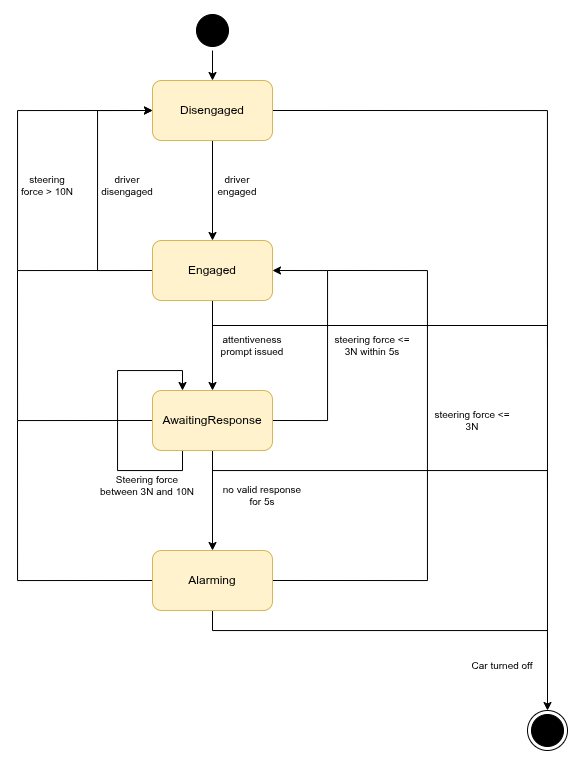

The diagram above was exported from draw.io. Its source (the exported page's mxGraphModel, read from the mxfile embedded in the PNG):
<mxGraphModel dx="1441" dy="875" grid="1" gridSize="10" guides="1" tooltips="1" connect="1" arrows="1" fold="1" page="1" pageScale="1" pageWidth="850" pageHeight="1100" math="0" shadow="0">
  <root>
    <mxCell id="0" />
    <mxCell id="1" parent="0" />
    <mxCell id="6mFs-CAJr1e6W0ooJE9Z-1" edge="1" parent="1" source="LbHwSpk4xEnsmwUvI4IA-1" style="edgeStyle=orthogonalEdgeStyle;rounded=0;orthogonalLoop=1;jettySize=auto;html=1;exitX=1;exitY=0.5;exitDx=0;exitDy=0;entryX=0.5;entryY=0;entryDx=0;entryDy=0;" target="ilXJsMAIKBX2uQbg5hy--6">
      <mxGeometry relative="1" as="geometry" />
    </mxCell>
    <mxCell id="LbHwSpk4xEnsmwUvI4IA-1" parent="1" style="ellipse;html=1;shape=startState;fillColor=#000000;strokeColor=light-dark(#000000,#000000);rounded=1;shadow=0;comic=0;labelBackgroundColor=none;fontFamily=Verdana;fontSize=12;fontColor=#000000;align=center;direction=south;" value="" vertex="1">
      <mxGeometry height="40" width="40" x="-125" y="170" as="geometry" />
    </mxCell>
    <mxCell id="6mFs-CAJr1e6W0ooJE9Z-9" edge="1" parent="1" source="ilXJsMAIKBX2uQbg5hy--6" style="edgeStyle=orthogonalEdgeStyle;rounded=0;orthogonalLoop=1;jettySize=auto;html=1;exitX=0.5;exitY=1;exitDx=0;exitDy=0;entryX=0.5;entryY=0;entryDx=0;entryDy=0;" target="VnL78ss_FQUGjnH-xX2P-2">
      <mxGeometry relative="1" as="geometry" />
    </mxCell>
    <mxCell id="rkCGD06qsXVF4dQSUIw3-22" edge="1" parent="1" source="ilXJsMAIKBX2uQbg5hy--6" style="edgeStyle=orthogonalEdgeStyle;rounded=0;orthogonalLoop=1;jettySize=auto;html=1;exitX=1;exitY=0.5;exitDx=0;exitDy=0;">
      <mxGeometry relative="1" as="geometry">
        <mxPoint x="230" y="870" as="targetPoint" />
      </mxGeometry>
    </mxCell>
    <mxCell id="ilXJsMAIKBX2uQbg5hy--6" parent="1" style="rounded=1;whiteSpace=wrap;html=1;fillColor=#fff2cc;strokeColor=#d6b656;" value="Disengaged" vertex="1">
      <mxGeometry height="60" width="120" x="-165" y="240" as="geometry" />
    </mxCell>
    <mxCell id="rkCGD06qsXVF4dQSUIw3-3" edge="1" parent="1" source="VnL78ss_FQUGjnH-xX2P-2" style="edgeStyle=orthogonalEdgeStyle;rounded=0;orthogonalLoop=1;jettySize=auto;html=1;exitX=0;exitY=0.5;exitDx=0;exitDy=0;entryX=0;entryY=0.5;entryDx=0;entryDy=0;" target="ilXJsMAIKBX2uQbg5hy--6">
      <mxGeometry relative="1" as="geometry">
        <Array as="points">
          <mxPoint x="-220" y="430" />
          <mxPoint x="-220" y="270" />
        </Array>
      </mxGeometry>
    </mxCell>
    <mxCell id="rkCGD06qsXVF4dQSUIw3-6" edge="1" parent="1" style="edgeStyle=orthogonalEdgeStyle;rounded=0;orthogonalLoop=1;jettySize=auto;html=1;exitX=0;exitY=0.5;exitDx=0;exitDy=0;entryX=0;entryY=0.5;entryDx=0;entryDy=0;" target="ilXJsMAIKBX2uQbg5hy--6">
      <mxGeometry relative="1" as="geometry">
        <Array as="points">
          <mxPoint x="-300" y="430" />
          <mxPoint x="-300" y="270" />
        </Array>
        <mxPoint x="-185" y="430" as="sourcePoint" />
        <mxPoint x="-185" y="270" as="targetPoint" />
      </mxGeometry>
    </mxCell>
    <mxCell id="rkCGD06qsXVF4dQSUIw3-8" edge="1" parent="1" source="VnL78ss_FQUGjnH-xX2P-2" style="edgeStyle=orthogonalEdgeStyle;rounded=0;orthogonalLoop=1;jettySize=auto;html=1;exitX=0.5;exitY=1;exitDx=0;exitDy=0;entryX=0.5;entryY=0;entryDx=0;entryDy=0;" target="rkCGD06qsXVF4dQSUIw3-1">
      <mxGeometry relative="1" as="geometry" />
    </mxCell>
    <mxCell id="rkCGD06qsXVF4dQSUIw3-25" edge="1" parent="1" source="VnL78ss_FQUGjnH-xX2P-2" style="edgeStyle=orthogonalEdgeStyle;rounded=0;orthogonalLoop=1;jettySize=auto;html=1;exitX=0.5;exitY=1;exitDx=0;exitDy=0;endArrow=none;endFill=0;">
      <mxGeometry relative="1" as="geometry">
        <mxPoint x="230" y="510" as="targetPoint" />
      </mxGeometry>
    </mxCell>
    <mxCell id="VnL78ss_FQUGjnH-xX2P-2" parent="1" style="rounded=1;whiteSpace=wrap;html=1;fillColor=#fff2cc;strokeColor=#d6b656;" value="Engaged" vertex="1">
      <mxGeometry height="60" width="120" x="-165" y="400" as="geometry" />
    </mxCell>
    <mxCell id="ccqkc7f-uP9lkfN9kogQ-16" parent="1" style="text;html=1;whiteSpace=wrap;strokeColor=none;fillColor=none;align=center;verticalAlign=middle;rounded=0;fontSize=10;" value="driver engaged" vertex="1">
      <mxGeometry height="30" width="60" x="-110" y="330" as="geometry" />
    </mxCell>
    <mxCell id="ccqkc7f-uP9lkfN9kogQ-24" parent="1" style="ellipse;html=1;shape=endState;fillColor=#000000;strokeColor=light-dark(#000000,#000000);rounded=1;shadow=0;comic=0;labelBackgroundColor=none;fontFamily=Verdana;fontSize=12;fontColor=#000000;align=center;" value="" vertex="1">
      <mxGeometry height="40" width="40" x="210" y="870" as="geometry" />
    </mxCell>
    <mxCell id="rkCGD06qsXVF4dQSUIw3-10" edge="1" parent="1" source="rkCGD06qsXVF4dQSUIw3-1" style="edgeStyle=orthogonalEdgeStyle;rounded=0;orthogonalLoop=1;jettySize=auto;html=1;exitX=0.5;exitY=1;exitDx=0;exitDy=0;" target="rkCGD06qsXVF4dQSUIw3-2">
      <mxGeometry relative="1" as="geometry" />
    </mxCell>
    <mxCell id="rkCGD06qsXVF4dQSUIw3-12" edge="1" parent="1" source="rkCGD06qsXVF4dQSUIw3-1" style="edgeStyle=orthogonalEdgeStyle;rounded=0;orthogonalLoop=1;jettySize=auto;html=1;exitX=0;exitY=0.5;exitDx=0;exitDy=0;endArrow=none;endFill=0;">
      <mxGeometry relative="1" as="geometry">
        <mxPoint x="-299.9999999999999" y="430" as="targetPoint" />
      </mxGeometry>
    </mxCell>
    <mxCell id="rkCGD06qsXVF4dQSUIw3-14" edge="1" parent="1" source="rkCGD06qsXVF4dQSUIw3-1" style="edgeStyle=orthogonalEdgeStyle;rounded=0;orthogonalLoop=1;jettySize=auto;html=1;exitX=1;exitY=0.5;exitDx=0;exitDy=0;entryX=1;entryY=0.5;entryDx=0;entryDy=0;" target="VnL78ss_FQUGjnH-xX2P-2">
      <mxGeometry relative="1" as="geometry">
        <Array as="points">
          <mxPoint x="10" y="580" />
          <mxPoint x="10" y="430" />
        </Array>
      </mxGeometry>
    </mxCell>
    <mxCell id="rkCGD06qsXVF4dQSUIw3-18" edge="1" parent="1" source="rkCGD06qsXVF4dQSUIw3-1" style="edgeStyle=orthogonalEdgeStyle;rounded=0;orthogonalLoop=1;jettySize=auto;html=1;exitX=0.25;exitY=1;exitDx=0;exitDy=0;entryX=0.25;entryY=0;entryDx=0;entryDy=0;" target="rkCGD06qsXVF4dQSUIw3-1">
      <mxGeometry relative="1" as="geometry">
        <Array as="points">
          <mxPoint x="-135" y="630" />
          <mxPoint x="-200" y="630" />
          <mxPoint x="-200" y="530" />
          <mxPoint x="-135" y="530" />
        </Array>
        <mxPoint x="-140" y="540" as="targetPoint" />
      </mxGeometry>
    </mxCell>
    <mxCell id="rkCGD06qsXVF4dQSUIw3-24" edge="1" parent="1" source="rkCGD06qsXVF4dQSUIw3-1" style="edgeStyle=orthogonalEdgeStyle;rounded=0;orthogonalLoop=1;jettySize=auto;html=1;exitX=0.5;exitY=1;exitDx=0;exitDy=0;endArrow=none;endFill=0;">
      <mxGeometry relative="1" as="geometry">
        <mxPoint x="230" y="650" as="targetPoint" />
      </mxGeometry>
    </mxCell>
    <mxCell id="rkCGD06qsXVF4dQSUIw3-1" parent="1" style="rounded=1;whiteSpace=wrap;html=1;fillColor=#fff2cc;strokeColor=#d6b656;" value="AwaitingResponse" vertex="1">
      <mxGeometry height="60" width="120" x="-165" y="550" as="geometry" />
    </mxCell>
    <mxCell id="rkCGD06qsXVF4dQSUIw3-13" edge="1" parent="1" source="rkCGD06qsXVF4dQSUIw3-2" style="edgeStyle=orthogonalEdgeStyle;rounded=0;orthogonalLoop=1;jettySize=auto;html=1;exitX=0;exitY=0.5;exitDx=0;exitDy=0;endArrow=none;endFill=0;">
      <mxGeometry relative="1" as="geometry">
        <mxPoint x="-299.9999999999999" y="580" as="targetPoint" />
      </mxGeometry>
    </mxCell>
    <mxCell id="rkCGD06qsXVF4dQSUIw3-15" edge="1" parent="1" source="rkCGD06qsXVF4dQSUIw3-2" style="edgeStyle=orthogonalEdgeStyle;rounded=0;orthogonalLoop=1;jettySize=auto;html=1;exitX=1;exitY=0.5;exitDx=0;exitDy=0;endArrow=none;endFill=0;">
      <mxGeometry relative="1" as="geometry">
        <Array as="points">
          <mxPoint x="110" y="740" />
          <mxPoint x="110" y="430" />
        </Array>
        <mxPoint x="10" y="430" as="targetPoint" />
      </mxGeometry>
    </mxCell>
    <mxCell id="rkCGD06qsXVF4dQSUIw3-23" edge="1" parent="1" source="rkCGD06qsXVF4dQSUIw3-2" style="edgeStyle=orthogonalEdgeStyle;rounded=0;orthogonalLoop=1;jettySize=auto;html=1;exitX=0.5;exitY=1;exitDx=0;exitDy=0;endArrow=none;endFill=0;">
      <mxGeometry relative="1" as="geometry">
        <mxPoint x="230" y="810" as="targetPoint" />
      </mxGeometry>
    </mxCell>
    <mxCell id="rkCGD06qsXVF4dQSUIw3-2" parent="1" style="rounded=1;whiteSpace=wrap;html=1;fillColor=#fff2cc;strokeColor=#d6b656;" value="Alarming" vertex="1">
      <mxGeometry height="60" width="120" x="-165" y="710" as="geometry" />
    </mxCell>
    <mxCell id="rkCGD06qsXVF4dQSUIw3-4" parent="1" style="text;html=1;whiteSpace=wrap;strokeColor=none;fillColor=none;align=center;verticalAlign=middle;rounded=0;fontSize=10;" value="driver disengaged" vertex="1">
      <mxGeometry height="30" width="60" x="-220" y="330" as="geometry" />
    </mxCell>
    <mxCell id="rkCGD06qsXVF4dQSUIw3-7" parent="1" style="text;html=1;whiteSpace=wrap;strokeColor=none;fillColor=none;align=center;verticalAlign=middle;rounded=0;fontSize=10;" value="steering force &amp;gt; 10N" vertex="1">
      <mxGeometry height="30" width="60" x="-300" y="330" as="geometry" />
    </mxCell>
    <mxCell id="rkCGD06qsXVF4dQSUIw3-9" parent="1" style="text;html=1;whiteSpace=wrap;strokeColor=none;fillColor=none;align=center;verticalAlign=middle;rounded=0;fontSize=10;" value="attentiveness prompt issued" vertex="1">
      <mxGeometry height="30" width="90" x="-110" y="490" as="geometry" />
    </mxCell>
    <mxCell id="rkCGD06qsXVF4dQSUIw3-11" parent="1" style="text;html=1;whiteSpace=wrap;strokeColor=none;fillColor=none;align=center;verticalAlign=middle;rounded=0;fontSize=10;" value="no valid response for 5s" vertex="1">
      <mxGeometry height="30" width="90" x="-100" y="640" as="geometry" />
    </mxCell>
    <mxCell id="rkCGD06qsXVF4dQSUIw3-16" parent="1" style="text;html=1;whiteSpace=wrap;strokeColor=none;fillColor=none;align=center;verticalAlign=middle;rounded=0;fontSize=10;" value="steering force &amp;lt;= 3N within 5s" vertex="1">
      <mxGeometry height="30" width="90" x="10" y="490" as="geometry" />
    </mxCell>
    <mxCell id="rkCGD06qsXVF4dQSUIw3-17" parent="1" style="text;html=1;whiteSpace=wrap;strokeColor=none;fillColor=none;align=center;verticalAlign=middle;rounded=0;fontSize=10;" value="steering force &amp;lt;= 3N" vertex="1">
      <mxGeometry height="30" width="90" x="110" y="565" as="geometry" />
    </mxCell>
    <mxCell id="rkCGD06qsXVF4dQSUIw3-19" parent="1" style="text;html=1;whiteSpace=wrap;strokeColor=none;fillColor=none;align=center;verticalAlign=middle;rounded=0;fontSize=10;" value="Steering force between 3N and 10N" vertex="1">
      <mxGeometry height="30" width="100" x="-220" y="630" as="geometry" />
    </mxCell>
    <mxCell id="rkCGD06qsXVF4dQSUIw3-26" parent="1" style="text;html=1;whiteSpace=wrap;strokeColor=none;fillColor=none;align=center;verticalAlign=middle;rounded=0;fontSize=10;" value="Car turned off" vertex="1">
      <mxGeometry height="30" width="90" x="140" y="810" as="geometry" />
    </mxCell>
  </root>
</mxGraphModel>